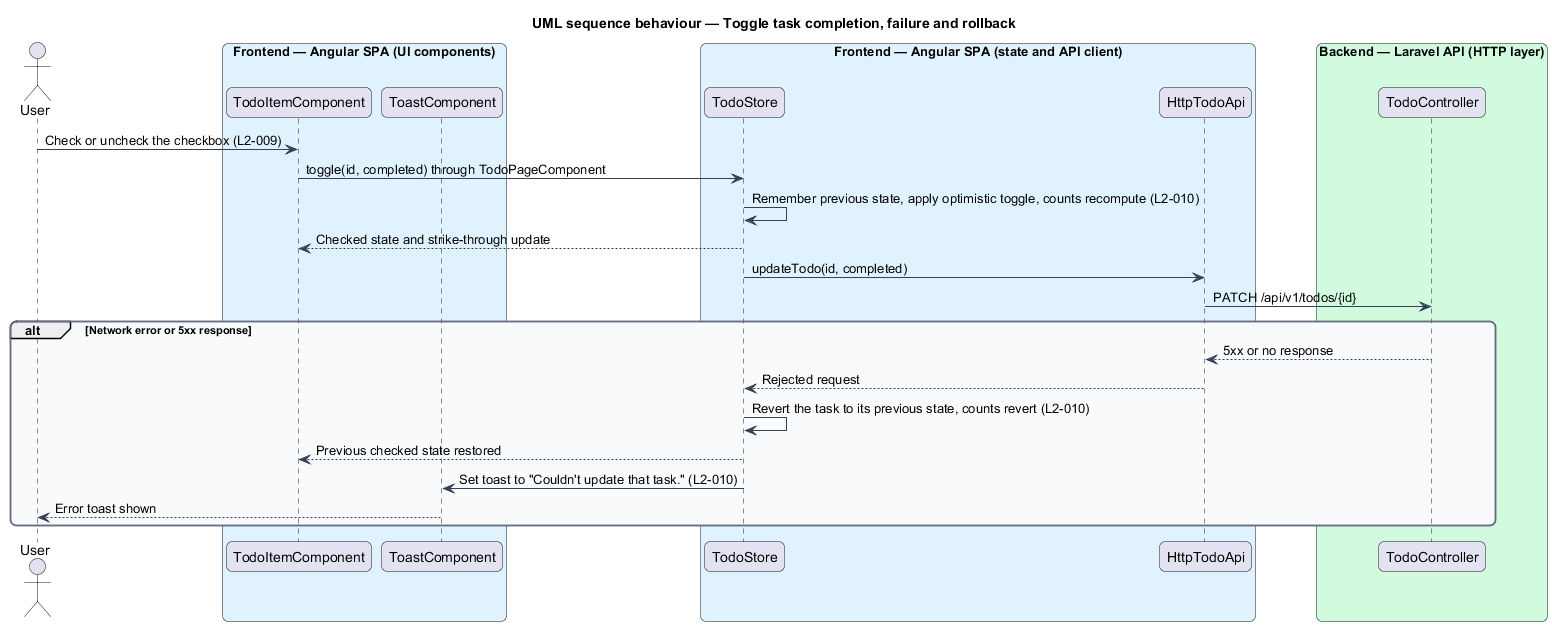

The diagram above was rendered by PlantUML. Its source (embedded in the PNG):
@startuml
title UML sequence behaviour — Toggle task completion, failure and rollback
skinparam backgroundColor #FFFFFF
skinparam shadowing false
skinparam roundcorner 12
skinparam defaultFontName Arial
skinparam ArrowColor #344054
skinparam rectangle {
  BorderColor #344054
  FontColor #101828
}
skinparam package {
  BorderColor #667085
  FontColor #101828
  BackgroundColor #F9FAFB
}
actor "User" as user
box "Frontend — Angular SPA (UI components)" #E0F2FE
  participant "TodoItemComponent" as item
  participant "ToastComponent" as toast
end box
box "Frontend — Angular SPA (state and API client)" #E0F2FE
  participant "TodoStore" as store
  participant "HttpTodoApi" as api
end box
box "Backend — Laravel API (HTTP layer)" #D1FADF
  participant "TodoController" as ctrl
end box
user -> item : Check or uncheck the checkbox (L2-009)
item -> store : toggle(id, completed) through TodoPageComponent
store -> store : Remember previous state, apply optimistic toggle, counts recompute (L2-010)
store --> item : Checked state and strike-through update
store -> api : updateTodo(id, completed)
api -> ctrl : PATCH /api/v1/todos/{id}
alt Network error or 5xx response
  ctrl --> api : 5xx or no response
  api --> store : Rejected request
  store -> store : Revert the task to its previous state, counts revert (L2-010)
  store --> item : Previous checked state restored
  store -> toast : Set toast to "Couldn't update that task." (L2-010)
  toast --> user : Error toast shown
end
@enduml